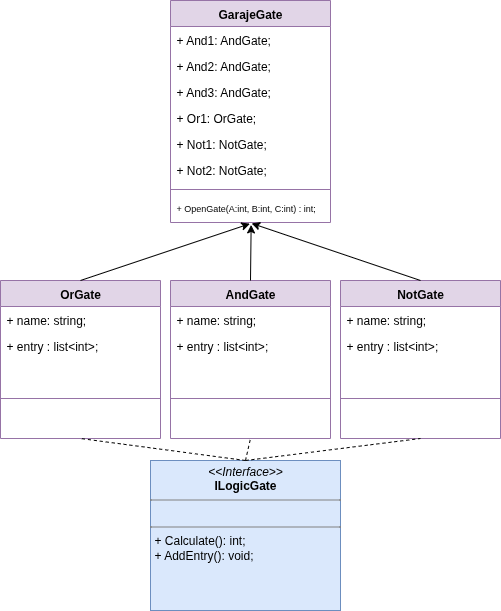

The diagram above was exported from draw.io. Its source (the exported page's mxGraphModel, read from the mxfile embedded in the PNG):
<mxGraphModel dx="1056" dy="562" grid="1" gridSize="10" guides="1" tooltips="1" connect="1" arrows="1" fold="1" page="1" pageScale="1" pageWidth="850" pageHeight="1100" math="0" shadow="0">
  <root>
    <mxCell id="0" />
    <mxCell id="1" parent="0" />
    <mxCell id="8C6KeTygC8UrlTHrC-_n-1" value="OrGate" style="swimlane;fontStyle=1;align=center;verticalAlign=top;childLayout=stackLayout;horizontal=1;startSize=26;horizontalStack=0;resizeParent=1;resizeParentMax=0;resizeLast=0;collapsible=1;marginBottom=0;whiteSpace=wrap;html=1;fillColor=#e1d5e7;strokeColor=#9673a6;" parent="1" vertex="1">
      <mxGeometry x="20" y="370" width="160" height="158" as="geometry" />
    </mxCell>
    <mxCell id="8C6KeTygC8UrlTHrC-_n-2" value="+ name: string;&lt;div&gt;&lt;div&gt;&lt;br&gt;&lt;/div&gt;&lt;/div&gt;" style="text;strokeColor=none;fillColor=none;align=left;verticalAlign=top;spacingLeft=4;spacingRight=4;overflow=hidden;rotatable=0;points=[[0,0.5],[1,0.5]];portConstraint=eastwest;whiteSpace=wrap;html=1;" parent="8C6KeTygC8UrlTHrC-_n-1" vertex="1">
      <mxGeometry y="26" width="160" height="26" as="geometry" />
    </mxCell>
    <mxCell id="8C6KeTygC8UrlTHrC-_n-5" value="+ entry : list&amp;lt;int&amp;gt;;&lt;div&gt;&lt;div&gt;&lt;br&gt;&lt;/div&gt;&lt;/div&gt;" style="text;strokeColor=none;fillColor=none;align=left;verticalAlign=top;spacingLeft=4;spacingRight=4;overflow=hidden;rotatable=0;points=[[0,0.5],[1,0.5]];portConstraint=eastwest;whiteSpace=wrap;html=1;" parent="8C6KeTygC8UrlTHrC-_n-1" vertex="1">
      <mxGeometry y="52" width="160" height="26" as="geometry" />
    </mxCell>
    <mxCell id="8C6KeTygC8UrlTHrC-_n-3" value="" style="line;strokeWidth=1;fillColor=none;align=left;verticalAlign=middle;spacingTop=-1;spacingLeft=3;spacingRight=3;rotatable=0;labelPosition=right;points=[];portConstraint=eastwest;strokeColor=inherit;" parent="8C6KeTygC8UrlTHrC-_n-1" vertex="1">
      <mxGeometry y="78" width="160" height="80" as="geometry" />
    </mxCell>
    <mxCell id="8C6KeTygC8UrlTHrC-_n-10" value="&lt;p style=&quot;margin:0px;margin-top:4px;text-align:center;&quot;&gt;&lt;i&gt;&amp;lt;&amp;lt;Interface&amp;gt;&amp;gt;&lt;/i&gt;&lt;br&gt;&lt;b&gt;ILogicGate&lt;/b&gt;&lt;/p&gt;&lt;hr size=&quot;1&quot; style=&quot;border-style:solid;&quot;&gt;&lt;p style=&quot;margin:0px;margin-left:4px;&quot;&gt;&lt;br&gt;&lt;/p&gt;&lt;hr size=&quot;1&quot; style=&quot;border-style:solid;&quot;&gt;&lt;p style=&quot;margin:0px;margin-left:4px;&quot;&gt;+ Calculate(): int;&lt;/p&gt;&lt;p style=&quot;margin:0px;margin-left:4px;&quot;&gt;+ AddEntry(): void;&lt;/p&gt;" style="verticalAlign=top;align=left;overflow=fill;html=1;whiteSpace=wrap;fillColor=#dae8fc;strokeColor=#6c8ebf;" parent="1" vertex="1">
      <mxGeometry x="170" y="550" width="190" height="150" as="geometry" />
    </mxCell>
    <mxCell id="8C6KeTygC8UrlTHrC-_n-13" value="" style="endArrow=none;dashed=1;html=1;rounded=0;entryX=0.5;entryY=1;entryDx=0;entryDy=0;exitX=0.5;exitY=0;exitDx=0;exitDy=0;" parent="1" source="8C6KeTygC8UrlTHrC-_n-10" target="8C6KeTygC8UrlTHrC-_n-1" edge="1">
      <mxGeometry width="50" height="50" relative="1" as="geometry">
        <mxPoint x="370" y="410" as="sourcePoint" />
        <mxPoint x="420" y="360" as="targetPoint" />
      </mxGeometry>
    </mxCell>
    <mxCell id="8C6KeTygC8UrlTHrC-_n-14" value="AndGate" style="swimlane;fontStyle=1;align=center;verticalAlign=top;childLayout=stackLayout;horizontal=1;startSize=26;horizontalStack=0;resizeParent=1;resizeParentMax=0;resizeLast=0;collapsible=1;marginBottom=0;whiteSpace=wrap;html=1;fillColor=#e1d5e7;strokeColor=#9673a6;" parent="1" vertex="1">
      <mxGeometry x="190" y="370" width="160" height="158" as="geometry" />
    </mxCell>
    <mxCell id="8C6KeTygC8UrlTHrC-_n-15" value="+ name: string;&lt;div&gt;&lt;div&gt;&lt;br&gt;&lt;/div&gt;&lt;/div&gt;" style="text;strokeColor=none;fillColor=none;align=left;verticalAlign=top;spacingLeft=4;spacingRight=4;overflow=hidden;rotatable=0;points=[[0,0.5],[1,0.5]];portConstraint=eastwest;whiteSpace=wrap;html=1;" parent="8C6KeTygC8UrlTHrC-_n-14" vertex="1">
      <mxGeometry y="26" width="160" height="26" as="geometry" />
    </mxCell>
    <mxCell id="8C6KeTygC8UrlTHrC-_n-16" value="+ entry : list&amp;lt;int&amp;gt;;&lt;div&gt;&lt;div&gt;&lt;br&gt;&lt;/div&gt;&lt;/div&gt;" style="text;strokeColor=none;fillColor=none;align=left;verticalAlign=top;spacingLeft=4;spacingRight=4;overflow=hidden;rotatable=0;points=[[0,0.5],[1,0.5]];portConstraint=eastwest;whiteSpace=wrap;html=1;" parent="8C6KeTygC8UrlTHrC-_n-14" vertex="1">
      <mxGeometry y="52" width="160" height="26" as="geometry" />
    </mxCell>
    <mxCell id="8C6KeTygC8UrlTHrC-_n-18" value="" style="line;strokeWidth=1;fillColor=none;align=left;verticalAlign=middle;spacingTop=-1;spacingLeft=3;spacingRight=3;rotatable=0;labelPosition=right;points=[];portConstraint=eastwest;strokeColor=inherit;" parent="8C6KeTygC8UrlTHrC-_n-14" vertex="1">
      <mxGeometry y="78" width="160" height="80" as="geometry" />
    </mxCell>
    <mxCell id="8C6KeTygC8UrlTHrC-_n-19" value="" style="endArrow=none;dashed=1;html=1;rounded=0;entryX=0.5;entryY=1;entryDx=0;entryDy=0;exitX=0.5;exitY=0;exitDx=0;exitDy=0;" parent="1" source="8C6KeTygC8UrlTHrC-_n-10" target="8C6KeTygC8UrlTHrC-_n-14" edge="1">
      <mxGeometry width="50" height="50" relative="1" as="geometry">
        <mxPoint x="585" y="586" as="sourcePoint" />
        <mxPoint x="340" y="410" as="targetPoint" />
      </mxGeometry>
    </mxCell>
    <mxCell id="8C6KeTygC8UrlTHrC-_n-20" value="NotGate" style="swimlane;fontStyle=1;align=center;verticalAlign=top;childLayout=stackLayout;horizontal=1;startSize=26;horizontalStack=0;resizeParent=1;resizeParentMax=0;resizeLast=0;collapsible=1;marginBottom=0;whiteSpace=wrap;html=1;fillColor=#e1d5e7;strokeColor=#9673a6;" parent="1" vertex="1">
      <mxGeometry x="360" y="370" width="160" height="158" as="geometry" />
    </mxCell>
    <mxCell id="8C6KeTygC8UrlTHrC-_n-21" value="+ name: string;&lt;div&gt;&lt;div&gt;&lt;br&gt;&lt;/div&gt;&lt;/div&gt;" style="text;strokeColor=none;fillColor=none;align=left;verticalAlign=top;spacingLeft=4;spacingRight=4;overflow=hidden;rotatable=0;points=[[0,0.5],[1,0.5]];portConstraint=eastwest;whiteSpace=wrap;html=1;" parent="8C6KeTygC8UrlTHrC-_n-20" vertex="1">
      <mxGeometry y="26" width="160" height="26" as="geometry" />
    </mxCell>
    <mxCell id="8C6KeTygC8UrlTHrC-_n-22" value="+ entry : list&amp;lt;int&amp;gt;;&lt;div&gt;&lt;div&gt;&lt;br&gt;&lt;/div&gt;&lt;/div&gt;" style="text;strokeColor=none;fillColor=none;align=left;verticalAlign=top;spacingLeft=4;spacingRight=4;overflow=hidden;rotatable=0;points=[[0,0.5],[1,0.5]];portConstraint=eastwest;whiteSpace=wrap;html=1;" parent="8C6KeTygC8UrlTHrC-_n-20" vertex="1">
      <mxGeometry y="52" width="160" height="26" as="geometry" />
    </mxCell>
    <mxCell id="8C6KeTygC8UrlTHrC-_n-24" value="" style="line;strokeWidth=1;fillColor=none;align=left;verticalAlign=middle;spacingTop=-1;spacingLeft=3;spacingRight=3;rotatable=0;labelPosition=right;points=[];portConstraint=eastwest;strokeColor=inherit;" parent="8C6KeTygC8UrlTHrC-_n-20" vertex="1">
      <mxGeometry y="78" width="160" height="80" as="geometry" />
    </mxCell>
    <mxCell id="8C6KeTygC8UrlTHrC-_n-25" value="" style="endArrow=none;dashed=1;html=1;rounded=0;entryX=0.5;entryY=1;entryDx=0;entryDy=0;exitX=0.5;exitY=0;exitDx=0;exitDy=0;" parent="1" source="8C6KeTygC8UrlTHrC-_n-10" target="8C6KeTygC8UrlTHrC-_n-20" edge="1">
      <mxGeometry width="50" height="50" relative="1" as="geometry">
        <mxPoint x="400" y="450" as="sourcePoint" />
        <mxPoint x="415" y="350" as="targetPoint" />
      </mxGeometry>
    </mxCell>
    <mxCell id="n-RxxrRp04SnbICLNoQ3-1" value="GarajeGate" style="swimlane;fontStyle=1;align=center;verticalAlign=top;childLayout=stackLayout;horizontal=1;startSize=26;horizontalStack=0;resizeParent=1;resizeParentMax=0;resizeLast=0;collapsible=1;marginBottom=0;whiteSpace=wrap;html=1;fillColor=#e1d5e7;strokeColor=#9673a6;" vertex="1" parent="1">
      <mxGeometry x="190" y="90" width="160" height="222" as="geometry" />
    </mxCell>
    <mxCell id="n-RxxrRp04SnbICLNoQ3-2" value="+ And1: AndGate;&lt;div&gt;&lt;div&gt;&lt;br&gt;&lt;/div&gt;&lt;/div&gt;" style="text;strokeColor=none;fillColor=none;align=left;verticalAlign=top;spacingLeft=4;spacingRight=4;overflow=hidden;rotatable=0;points=[[0,0.5],[1,0.5]];portConstraint=eastwest;whiteSpace=wrap;html=1;" vertex="1" parent="n-RxxrRp04SnbICLNoQ3-1">
      <mxGeometry y="26" width="160" height="26" as="geometry" />
    </mxCell>
    <mxCell id="n-RxxrRp04SnbICLNoQ3-5" value="+ And2: AndGate;&lt;div&gt;&lt;div&gt;&lt;br&gt;&lt;/div&gt;&lt;/div&gt;" style="text;strokeColor=none;fillColor=none;align=left;verticalAlign=top;spacingLeft=4;spacingRight=4;overflow=hidden;rotatable=0;points=[[0,0.5],[1,0.5]];portConstraint=eastwest;whiteSpace=wrap;html=1;" vertex="1" parent="n-RxxrRp04SnbICLNoQ3-1">
      <mxGeometry y="52" width="160" height="26" as="geometry" />
    </mxCell>
    <mxCell id="n-RxxrRp04SnbICLNoQ3-6" value="+ And3: AndGate;&lt;div&gt;&lt;div&gt;&lt;br&gt;&lt;/div&gt;&lt;/div&gt;" style="text;strokeColor=none;fillColor=none;align=left;verticalAlign=top;spacingLeft=4;spacingRight=4;overflow=hidden;rotatable=0;points=[[0,0.5],[1,0.5]];portConstraint=eastwest;whiteSpace=wrap;html=1;" vertex="1" parent="n-RxxrRp04SnbICLNoQ3-1">
      <mxGeometry y="78" width="160" height="26" as="geometry" />
    </mxCell>
    <mxCell id="n-RxxrRp04SnbICLNoQ3-7" value="+ Or1: OrGate;&lt;div&gt;&lt;div&gt;&lt;br&gt;&lt;/div&gt;&lt;/div&gt;" style="text;strokeColor=none;fillColor=none;align=left;verticalAlign=top;spacingLeft=4;spacingRight=4;overflow=hidden;rotatable=0;points=[[0,0.5],[1,0.5]];portConstraint=eastwest;whiteSpace=wrap;html=1;" vertex="1" parent="n-RxxrRp04SnbICLNoQ3-1">
      <mxGeometry y="104" width="160" height="26" as="geometry" />
    </mxCell>
    <mxCell id="n-RxxrRp04SnbICLNoQ3-8" value="+ Not1: NotGate;&lt;div&gt;&lt;div&gt;&lt;br&gt;&lt;/div&gt;&lt;/div&gt;" style="text;strokeColor=none;fillColor=none;align=left;verticalAlign=top;spacingLeft=4;spacingRight=4;overflow=hidden;rotatable=0;points=[[0,0.5],[1,0.5]];portConstraint=eastwest;whiteSpace=wrap;html=1;" vertex="1" parent="n-RxxrRp04SnbICLNoQ3-1">
      <mxGeometry y="130" width="160" height="26" as="geometry" />
    </mxCell>
    <mxCell id="n-RxxrRp04SnbICLNoQ3-9" value="+ Not2: NotGate;&lt;div&gt;&lt;div&gt;&lt;br&gt;&lt;/div&gt;&lt;/div&gt;" style="text;strokeColor=none;fillColor=none;align=left;verticalAlign=top;spacingLeft=4;spacingRight=4;overflow=hidden;rotatable=0;points=[[0,0.5],[1,0.5]];portConstraint=eastwest;whiteSpace=wrap;html=1;" vertex="1" parent="n-RxxrRp04SnbICLNoQ3-1">
      <mxGeometry y="156" width="160" height="26" as="geometry" />
    </mxCell>
    <mxCell id="n-RxxrRp04SnbICLNoQ3-4" value="" style="line;strokeWidth=1;fillColor=none;align=left;verticalAlign=middle;spacingTop=-1;spacingLeft=3;spacingRight=3;rotatable=0;labelPosition=right;points=[];portConstraint=eastwest;strokeColor=inherit;" vertex="1" parent="n-RxxrRp04SnbICLNoQ3-1">
      <mxGeometry y="182" width="160" height="14" as="geometry" />
    </mxCell>
    <mxCell id="n-RxxrRp04SnbICLNoQ3-10" value="+ OpenGate(A:int, B:int, C:int) : int;&lt;div&gt;&lt;div&gt;&lt;br&gt;&lt;/div&gt;&lt;/div&gt;" style="text;strokeColor=none;fillColor=none;align=left;verticalAlign=top;spacingLeft=4;spacingRight=4;overflow=hidden;rotatable=0;points=[[0,0.5],[1,0.5]];portConstraint=eastwest;whiteSpace=wrap;html=1;glass=0;fontSize=9;" vertex="1" parent="n-RxxrRp04SnbICLNoQ3-1">
      <mxGeometry y="196" width="160" height="26" as="geometry" />
    </mxCell>
    <mxCell id="n-RxxrRp04SnbICLNoQ3-13" value="" style="endArrow=classic;html=1;rounded=0;entryX=0.496;entryY=1.048;entryDx=0;entryDy=0;entryPerimeter=0;exitX=0.5;exitY=0;exitDx=0;exitDy=0;" edge="1" parent="1" source="8C6KeTygC8UrlTHrC-_n-1" target="n-RxxrRp04SnbICLNoQ3-10">
      <mxGeometry width="50" height="50" relative="1" as="geometry">
        <mxPoint x="80" y="350" as="sourcePoint" />
        <mxPoint x="130" y="300" as="targetPoint" />
      </mxGeometry>
    </mxCell>
    <mxCell id="n-RxxrRp04SnbICLNoQ3-14" value="" style="endArrow=classic;html=1;rounded=0;entryX=0.504;entryY=1.093;entryDx=0;entryDy=0;entryPerimeter=0;exitX=0.5;exitY=0;exitDx=0;exitDy=0;" edge="1" parent="1" source="8C6KeTygC8UrlTHrC-_n-14" target="n-RxxrRp04SnbICLNoQ3-10">
      <mxGeometry width="50" height="50" relative="1" as="geometry">
        <mxPoint x="160" y="397" as="sourcePoint" />
        <mxPoint x="329" y="340" as="targetPoint" />
      </mxGeometry>
    </mxCell>
    <mxCell id="n-RxxrRp04SnbICLNoQ3-15" value="" style="endArrow=classic;html=1;rounded=0;exitX=0.5;exitY=0;exitDx=0;exitDy=0;entryX=0.507;entryY=1.034;entryDx=0;entryDy=0;entryPerimeter=0;" edge="1" parent="1" source="8C6KeTygC8UrlTHrC-_n-20" target="n-RxxrRp04SnbICLNoQ3-10">
      <mxGeometry width="50" height="50" relative="1" as="geometry">
        <mxPoint x="260" y="396" as="sourcePoint" />
        <mxPoint x="320" y="330" as="targetPoint" />
      </mxGeometry>
    </mxCell>
  </root>
</mxGraphModel>